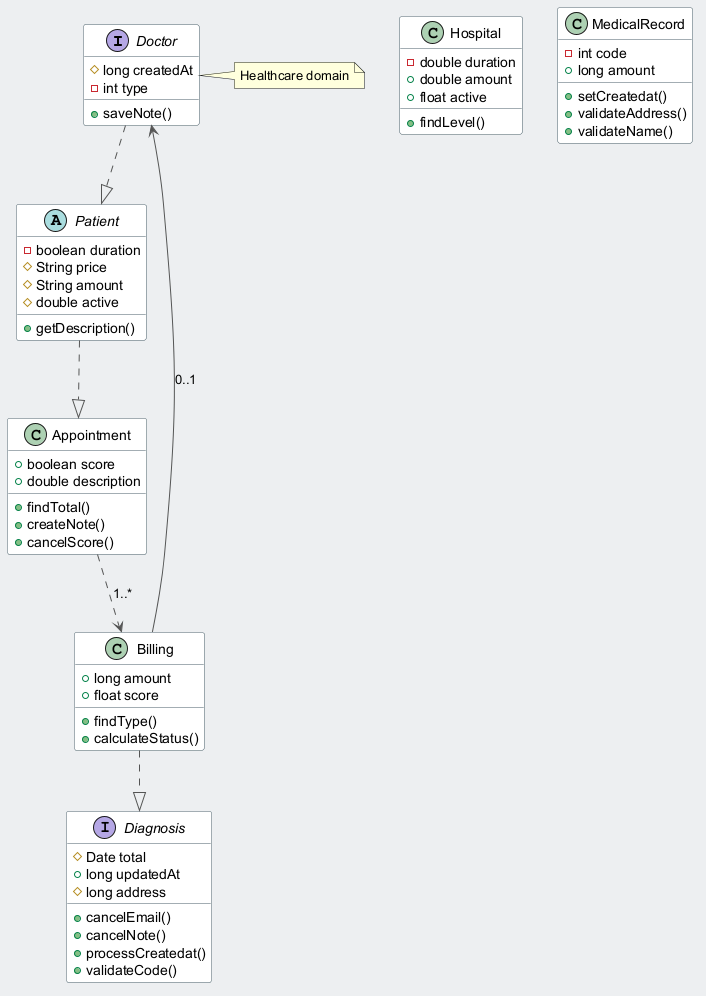

The diagram above was rendered by PlantUML. Its source (embedded in the PNG):
@startuml
skinparam backgroundColor #ECEFF1
skinparam classBackgroundColor #FFFFFF
skinparam classBorderColor #455A64
skinparam ArrowColor #555555
interface Doctor {
  #long createdAt
  -int type
  +saveNote()
}
class Billing {
  +long amount
  +float score
  +findType()
  +calculateStatus()
}
class Hospital {
  -double duration
  +double amount
  +float active
  +findLevel()
}
class Appointment {
  +boolean score
  +double description
  +findTotal()
  +createNote()
  +cancelScore()
}
abstract class Patient {
  -boolean duration
  #String price
  #String amount
  #double active
  +getDescription()
}
class MedicalRecord {
  -int code
  +long amount
  +setCreatedat()
  +validateAddress()
  +validateName()
}
interface Diagnosis {
  #Date total
  +long updatedAt
  #long address
  +cancelEmail()
  +cancelNote()
  +processCreatedat()
  +validateCode()
}
Doctor ..|> Patient
Billing ..|> Diagnosis
Billing --> Doctor : "0..1"
Patient ..|> Appointment
Appointment ..> Billing : "1..*"
note right of Doctor : Healthcare domain
@enduml